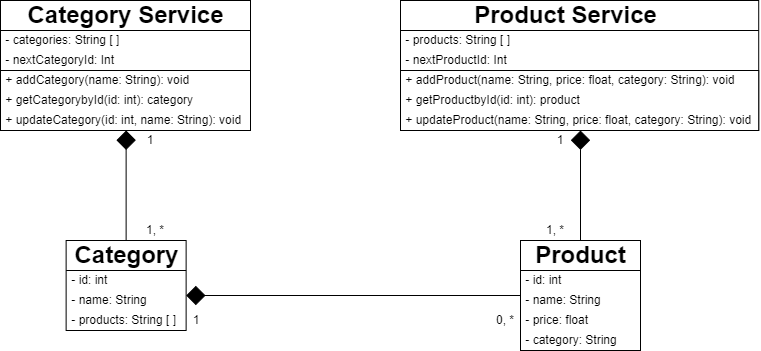

The diagram above was exported from draw.io. Its source (the exported page's mxGraphModel, read from the mxfile embedded in the PNG):
<mxGraphModel dx="896" dy="619" grid="1" gridSize="10" guides="1" tooltips="1" connect="1" arrows="1" fold="1" page="1" pageScale="1" pageWidth="827" pageHeight="1169" math="0" shadow="0">
  <root>
    <mxCell id="0" />
    <mxCell id="1" parent="0" />
    <mxCell id="248" value="" style="group;movable=1;resizable=1;rotatable=1;deletable=1;editable=1;connectable=1;rounded=0;" vertex="1" connectable="0" parent="1">
      <mxGeometry x="105.63" y="280" width="120" height="90" as="geometry" />
    </mxCell>
    <mxCell id="233" value="" style="rounded=0;whiteSpace=wrap;html=1;movable=1;resizable=1;rotatable=1;deletable=1;editable=1;connectable=1;" vertex="1" parent="248">
      <mxGeometry width="120" height="90" as="geometry" />
    </mxCell>
    <mxCell id="235" style="edgeStyle=none;html=1;exitX=1;exitY=0;exitDx=0;exitDy=0;endArrow=none;endFill=0;movable=1;resizable=1;rotatable=1;deletable=1;editable=1;connectable=1;rounded=0;" edge="1" parent="248" source="238">
      <mxGeometry relative="1" as="geometry">
        <mxPoint y="30" as="targetPoint" />
      </mxGeometry>
    </mxCell>
    <mxCell id="237" value="Category" style="text;strokeColor=none;fillColor=none;html=1;fontSize=24;fontStyle=1;verticalAlign=middle;align=center;movable=1;resizable=1;rotatable=1;deletable=1;editable=1;connectable=1;rounded=0;" vertex="1" parent="248">
      <mxGeometry width="120" height="30" as="geometry" />
    </mxCell>
    <mxCell id="238" value="&amp;nbsp;- id: int" style="text;html=1;strokeColor=none;fillColor=none;align=left;verticalAlign=middle;whiteSpace=wrap;rounded=0;movable=1;resizable=1;rotatable=1;deletable=1;editable=1;connectable=1;" vertex="1" parent="248">
      <mxGeometry y="30" width="120" height="20" as="geometry" />
    </mxCell>
    <mxCell id="239" value="&amp;nbsp;- name: String" style="text;html=1;strokeColor=none;fillColor=none;align=left;verticalAlign=middle;whiteSpace=wrap;rounded=0;movable=1;resizable=1;rotatable=1;deletable=1;editable=1;connectable=1;" vertex="1" parent="248">
      <mxGeometry y="50" width="120" height="20" as="geometry" />
    </mxCell>
    <mxCell id="240" value="&amp;nbsp;- products: String [ ]" style="text;html=1;strokeColor=none;fillColor=none;align=left;verticalAlign=middle;whiteSpace=wrap;rounded=0;movable=1;resizable=1;rotatable=1;deletable=1;editable=1;connectable=1;" vertex="1" parent="248">
      <mxGeometry y="70" width="120" height="20" as="geometry" />
    </mxCell>
    <mxCell id="255" value="" style="group;movable=1;resizable=1;rotatable=1;deletable=1;editable=1;connectable=1;rounded=0;" vertex="1" connectable="0" parent="1">
      <mxGeometry x="560" y="280" width="120" height="110" as="geometry" />
    </mxCell>
    <mxCell id="242" value="" style="rounded=0;whiteSpace=wrap;html=1;movable=1;resizable=1;rotatable=1;deletable=1;editable=1;connectable=1;" vertex="1" parent="255">
      <mxGeometry width="120" height="110" as="geometry" />
    </mxCell>
    <mxCell id="243" style="edgeStyle=none;html=1;exitX=1;exitY=0;exitDx=0;exitDy=0;endArrow=none;endFill=0;movable=1;resizable=1;rotatable=1;deletable=1;editable=1;connectable=1;rounded=0;" edge="1" parent="255" source="245">
      <mxGeometry relative="1" as="geometry">
        <mxPoint y="30" as="targetPoint" />
      </mxGeometry>
    </mxCell>
    <mxCell id="244" value="Product" style="text;strokeColor=none;fillColor=none;html=1;fontSize=24;fontStyle=1;verticalAlign=middle;align=center;movable=1;resizable=1;rotatable=1;deletable=1;editable=1;connectable=1;rounded=0;" vertex="1" parent="255">
      <mxGeometry width="120" height="30" as="geometry" />
    </mxCell>
    <mxCell id="245" value="&amp;nbsp;- id: int" style="text;html=1;strokeColor=none;fillColor=none;align=left;verticalAlign=middle;whiteSpace=wrap;rounded=0;movable=1;resizable=1;rotatable=1;deletable=1;editable=1;connectable=1;" vertex="1" parent="255">
      <mxGeometry y="30" width="120" height="20" as="geometry" />
    </mxCell>
    <mxCell id="246" value="&amp;nbsp;- price: float" style="text;html=1;strokeColor=none;fillColor=none;align=left;verticalAlign=middle;whiteSpace=wrap;rounded=0;movable=1;resizable=1;rotatable=1;deletable=1;editable=1;connectable=1;" vertex="1" parent="255">
      <mxGeometry y="70" width="120" height="20" as="geometry" />
    </mxCell>
    <mxCell id="247" value="&amp;nbsp;- name: String" style="text;html=1;strokeColor=none;fillColor=none;align=left;verticalAlign=middle;whiteSpace=wrap;rounded=0;movable=1;resizable=1;rotatable=1;deletable=1;editable=1;connectable=1;" vertex="1" parent="255">
      <mxGeometry y="50" width="120" height="20" as="geometry" />
    </mxCell>
    <mxCell id="251" value="&amp;nbsp;- category: String" style="text;html=1;strokeColor=none;fillColor=none;align=left;verticalAlign=middle;whiteSpace=wrap;rounded=0;movable=1;resizable=1;rotatable=1;deletable=1;editable=1;connectable=1;" vertex="1" parent="255">
      <mxGeometry y="90" width="120" height="20" as="geometry" />
    </mxCell>
    <mxCell id="256" value="" style="group;movable=1;resizable=1;rotatable=1;deletable=1;editable=1;connectable=1;rounded=0;" vertex="1" connectable="0" parent="1">
      <mxGeometry x="40" y="40" width="251.25" height="130" as="geometry" />
    </mxCell>
    <mxCell id="257" value="" style="rounded=0;whiteSpace=wrap;html=1;movable=1;resizable=1;rotatable=1;deletable=1;editable=1;connectable=1;" vertex="1" parent="256">
      <mxGeometry width="249.99999999999997" height="130" as="geometry" />
    </mxCell>
    <mxCell id="258" style="edgeStyle=none;html=1;exitX=1;exitY=0;exitDx=0;exitDy=0;endArrow=none;endFill=0;movable=1;resizable=1;rotatable=1;deletable=1;editable=1;connectable=1;rounded=0;" edge="1" parent="256" source="260">
      <mxGeometry relative="1" as="geometry">
        <mxPoint y="30" as="targetPoint" />
      </mxGeometry>
    </mxCell>
    <mxCell id="259" value="Category Service" style="text;strokeColor=none;fillColor=none;html=1;fontSize=24;fontStyle=1;verticalAlign=middle;align=center;movable=1;resizable=1;rotatable=1;deletable=1;editable=1;connectable=1;rounded=0;" vertex="1" parent="256">
      <mxGeometry width="250" height="30" as="geometry" />
    </mxCell>
    <mxCell id="260" value="&amp;nbsp;- categories: String [ ]" style="text;html=1;strokeColor=none;fillColor=none;align=left;verticalAlign=middle;whiteSpace=wrap;rounded=0;movable=1;resizable=1;rotatable=1;deletable=1;editable=1;connectable=1;" vertex="1" parent="256">
      <mxGeometry y="30" width="249.99999999999997" height="20" as="geometry" />
    </mxCell>
    <mxCell id="261" value="&amp;nbsp;- nextCategoryId: Int" style="text;html=1;strokeColor=none;fillColor=none;align=left;verticalAlign=middle;whiteSpace=wrap;rounded=0;movable=1;resizable=1;rotatable=1;deletable=1;editable=1;connectable=1;" vertex="1" parent="256">
      <mxGeometry y="50" width="249.99999999999997" height="20" as="geometry" />
    </mxCell>
    <mxCell id="263" value="" style="rounded=0;whiteSpace=wrap;html=1;movable=1;resizable=1;rotatable=1;deletable=1;editable=1;connectable=1;" vertex="1" parent="256">
      <mxGeometry y="70" width="249.99999999999997" height="60" as="geometry" />
    </mxCell>
    <mxCell id="264" value="&amp;nbsp;+ addCategory(name: String): void&amp;nbsp;" style="text;html=1;strokeColor=none;fillColor=none;align=left;verticalAlign=middle;whiteSpace=wrap;rounded=0;movable=1;resizable=1;rotatable=1;deletable=1;editable=1;connectable=1;" vertex="1" parent="256">
      <mxGeometry y="70" width="251.25" height="20" as="geometry" />
    </mxCell>
    <mxCell id="265" value="&amp;nbsp;+ getCategorybyId(id: int): category" style="text;html=1;strokeColor=none;fillColor=none;align=left;verticalAlign=middle;whiteSpace=wrap;rounded=0;movable=1;resizable=1;rotatable=1;deletable=1;editable=1;connectable=1;" vertex="1" parent="256">
      <mxGeometry y="90" width="249.99999999999997" height="20" as="geometry" />
    </mxCell>
    <mxCell id="266" value="&amp;nbsp;+ updateCategory(id: int, name: String): void" style="text;html=1;strokeColor=none;fillColor=none;align=left;verticalAlign=middle;whiteSpace=wrap;rounded=0;movable=1;resizable=1;rotatable=1;deletable=1;editable=1;connectable=1;" vertex="1" parent="256">
      <mxGeometry y="110" width="251.25" height="20" as="geometry" />
    </mxCell>
    <mxCell id="267" value="" style="group;movable=1;resizable=1;rotatable=1;deletable=1;editable=1;connectable=1;rounded=0;" vertex="1" connectable="0" parent="1">
      <mxGeometry x="440" y="40" width="360" height="130" as="geometry" />
    </mxCell>
    <mxCell id="268" value="" style="rounded=0;whiteSpace=wrap;html=1;movable=1;resizable=1;rotatable=1;deletable=1;editable=1;connectable=1;" vertex="1" parent="267">
      <mxGeometry width="358.20895522388054" height="130" as="geometry" />
    </mxCell>
    <mxCell id="269" style="edgeStyle=none;html=1;exitX=1;exitY=0;exitDx=0;exitDy=0;endArrow=none;endFill=0;movable=1;resizable=1;rotatable=1;deletable=1;editable=1;connectable=1;rounded=0;" edge="1" parent="267" source="271">
      <mxGeometry relative="1" as="geometry">
        <mxPoint y="30" as="targetPoint" />
      </mxGeometry>
    </mxCell>
    <mxCell id="270" value="Product Service" style="text;strokeColor=none;fillColor=none;html=1;fontSize=24;fontStyle=1;verticalAlign=middle;align=center;movable=1;resizable=1;rotatable=1;deletable=1;editable=1;connectable=1;rounded=0;" vertex="1" parent="267">
      <mxGeometry width="329.5522388059701" height="30" as="geometry" />
    </mxCell>
    <mxCell id="271" value="&amp;nbsp;- products: String [ ]" style="text;html=1;strokeColor=none;fillColor=none;align=left;verticalAlign=middle;whiteSpace=wrap;rounded=0;movable=1;resizable=1;rotatable=1;deletable=1;editable=1;connectable=1;" vertex="1" parent="267">
      <mxGeometry y="30" width="358.20895522388054" height="20" as="geometry" />
    </mxCell>
    <mxCell id="272" value="&amp;nbsp;- nextProductId: Int" style="text;html=1;strokeColor=none;fillColor=none;align=left;verticalAlign=middle;whiteSpace=wrap;rounded=0;movable=1;resizable=1;rotatable=1;deletable=1;editable=1;connectable=1;" vertex="1" parent="267">
      <mxGeometry y="50" width="358.20895522388054" height="20" as="geometry" />
    </mxCell>
    <mxCell id="273" value="" style="rounded=0;whiteSpace=wrap;html=1;movable=1;resizable=1;rotatable=1;deletable=1;editable=1;connectable=1;" vertex="1" parent="267">
      <mxGeometry y="70" width="358.20895522388054" height="60" as="geometry" />
    </mxCell>
    <mxCell id="274" value="&amp;nbsp;+ addProduct(name: String, price: float, category: String): void&amp;nbsp;" style="text;html=1;strokeColor=none;fillColor=none;align=left;verticalAlign=middle;whiteSpace=wrap;rounded=0;movable=1;resizable=1;rotatable=1;deletable=1;editable=1;connectable=1;" vertex="1" parent="267">
      <mxGeometry y="70" width="359.9999999999999" height="20" as="geometry" />
    </mxCell>
    <mxCell id="275" value="&amp;nbsp;+ getProductbyId(id: int): product" style="text;html=1;strokeColor=none;fillColor=none;align=left;verticalAlign=middle;whiteSpace=wrap;rounded=0;movable=1;resizable=1;rotatable=1;deletable=1;editable=1;connectable=1;" vertex="1" parent="267">
      <mxGeometry y="90" width="358.20895522388054" height="20" as="geometry" />
    </mxCell>
    <mxCell id="276" value="&amp;nbsp;+ updateProduct(name: String, price: float, category: String): void" style="text;html=1;strokeColor=none;fillColor=none;align=left;verticalAlign=middle;whiteSpace=wrap;rounded=0;movable=1;resizable=1;rotatable=1;deletable=1;editable=1;connectable=1;" vertex="1" parent="267">
      <mxGeometry y="110" width="359.9999999999999" height="20" as="geometry" />
    </mxCell>
    <mxCell id="277" style="edgeStyle=none;html=1;exitX=0;exitY=0.25;exitDx=0;exitDy=0;endArrow=diamond;endFill=1;jumpSize=6;strokeWidth=1;endSize=17;rounded=0;entryX=1;entryY=0.25;entryDx=0;entryDy=0;" edge="1" parent="1" source="247" target="239">
      <mxGeometry relative="1" as="geometry">
        <mxPoint x="410" y="350" as="targetPoint" />
        <Array as="points" />
      </mxGeometry>
    </mxCell>
    <mxCell id="279" value="1" style="text;html=1;strokeColor=none;fillColor=none;align=center;verticalAlign=middle;whiteSpace=wrap;rounded=0;" vertex="1" parent="1">
      <mxGeometry x="225.63" y="350" width="20" height="20" as="geometry" />
    </mxCell>
    <mxCell id="280" value="0, *" style="text;html=1;strokeColor=none;fillColor=none;align=center;verticalAlign=middle;whiteSpace=wrap;rounded=0;" vertex="1" parent="1">
      <mxGeometry x="530" y="350" width="30" height="20" as="geometry" />
    </mxCell>
    <mxCell id="282" value="" style="edgeStyle=none;html=1;endArrow=diamond;endFill=1;strokeWidth=1;endSize=17;" edge="1" parent="1" source="237" target="266">
      <mxGeometry relative="1" as="geometry" />
    </mxCell>
    <mxCell id="283" style="edgeStyle=none;html=1;exitX=0.5;exitY=0;exitDx=0;exitDy=0;entryX=0.5;entryY=1;entryDx=0;entryDy=0;strokeWidth=1;endArrow=diamond;endFill=1;endSize=17;rounded=0;strokeColor=default;targetPerimeterSpacing=0;sourcePerimeterSpacing=0;" edge="1" parent="1" source="244" target="276">
      <mxGeometry relative="1" as="geometry" />
    </mxCell>
    <mxCell id="284" value="1" style="text;html=1;strokeColor=none;fillColor=none;align=center;verticalAlign=middle;whiteSpace=wrap;rounded=0;" vertex="1" parent="1">
      <mxGeometry x="590" y="170" width="20" height="20" as="geometry" />
    </mxCell>
    <mxCell id="285" value="1, *" style="text;html=1;strokeColor=none;fillColor=none;align=center;verticalAlign=middle;whiteSpace=wrap;rounded=0;" vertex="1" parent="1">
      <mxGeometry x="580" y="260" width="30" height="20" as="geometry" />
    </mxCell>
    <mxCell id="286" value="1" style="text;html=1;strokeColor=none;fillColor=none;align=center;verticalAlign=middle;whiteSpace=wrap;rounded=0;" vertex="1" parent="1">
      <mxGeometry x="180" y="170" width="20" height="20" as="geometry" />
    </mxCell>
    <mxCell id="287" value="1, *" style="text;html=1;strokeColor=none;fillColor=none;align=center;verticalAlign=middle;whiteSpace=wrap;rounded=0;" vertex="1" parent="1">
      <mxGeometry x="180" y="260" width="30" height="20" as="geometry" />
    </mxCell>
  </root>
</mxGraphModel>